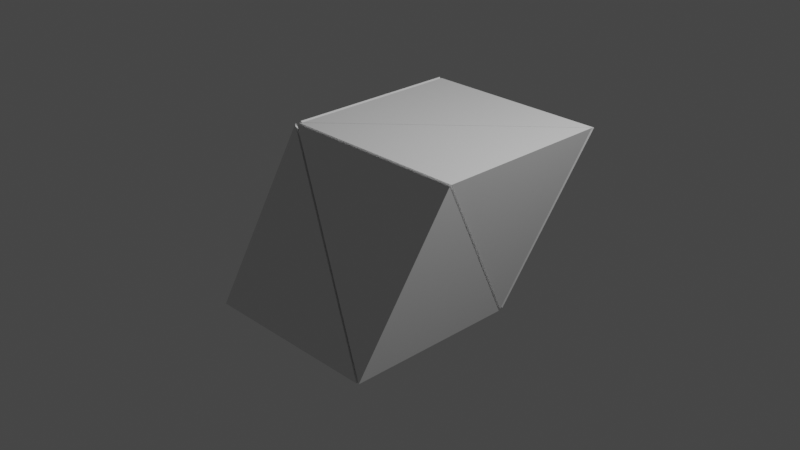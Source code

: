 # Source: parallelopiped.blend  (saved by Blender 3.3.6; exported with 4.5.12 LTS)
import bpy
from mathutils import Matrix  # noqa: F401  (used for matrix-valued properties, if any)

bpy.ops.wm.read_factory_settings(use_empty=True)
scene = bpy.context.scene
scene.name = 'Scene'

# ---- collections
col_collection = bpy.data.collections.new('Collection'); scene.collection.children.link(col_collection)

# ---- materials (node trees are filled in below, after node groups)
mat_material_001 = bpy.data.materials.new('Material.001')
mat_material_001.alpha_threshold = 0.0
mat_material_001.use_transparent_shadow = False
mat_material_001.roughness = 0.5
mat_material_001.line_color = (0.0, 0.0, 0.0, 1.0)

# ---- material node trees
mat_material_001.use_nodes = True; mat_material_001.node_tree.nodes.clear()
_N = mat_material_001.node_tree.nodes; _L = mat_material_001.node_tree.links
n0 = _N.new('ShaderNodeOutputMaterial'); n0.name = 'Material Output'; n0.location = (300, 300)
n1 = _N.new('ShaderNodeBsdfPrincipled'); n1.name = 'Principled BSDF'; n1.location = (10, 300)
n1.distribution = 'GGX'
n1.subsurface_method = 'RANDOM_WALK_SKIN'
n1.inputs[3].default_value = 1.45
n1.inputs[27].default_value = (0.0, 0.0, 0.0, 1.0)
n1.inputs[28].default_value = 1.0
_L.new(n1.outputs[0], n0.inputs[0])
n0.is_active_output = True

# ---- world
world_world = bpy.data.worlds.new('World'); scene.world = world_world
world_world.use_nodes = True; world_world.node_tree.nodes.clear()
_N = world_world.node_tree.nodes; _L = world_world.node_tree.links
n0 = _N.new('ShaderNodeOutputWorld'); n0.name = 'World Output'; n0.location = (300, 300)
n1 = _N.new('ShaderNodeBackground'); n1.name = 'Background'; n1.location = (10, 300)
n1.inputs[0].default_value = (0.05088, 0.05088, 0.05088, 1.0)
_L.new(n1.outputs[0], n0.inputs[0])
n0.is_active_output = True
world_world.color = (0.05088, 0.05088, 0.05088)
world_world.use_sun_shadow = False
world_world.sun_shadow_jitter_overblur = 0.0

# ---- cameras
cam_camera = bpy.data.cameras.new('Camera')
cam_camera.clip_end = 100.0
cam_camera.ortho_scale = 7.314

# ---- lights
light_light = bpy.data.lights.new('Light', 'POINT')
light_light.transmission_factor = 0.0
light_light.energy = 1000.0
light_light.shadow_soft_size = 0.1
light_light.shadow_maximum_resolution = 0.006
light_light.use_absolute_resolution = True

# ---- meshes
me_cube = bpy.data.meshes.new('Cube')
me_cube.from_pydata([(0.8195, 0.651, -0.9941), (1.352, -0.6786, 1.014), (0.8219, -1.293, -0.9933), (1.336, 1.301, 1.017), (-0.7679, 1.333, 1.002), (-0.6986, -0.7074, 1.013), (0.7526, 0.7473, -1.004), (0.759, 0.6792, -1.003), (0.7856, 0.6517, -1.002), (-1.291, 0.6504, -1.005), (-0.759, -0.6792, 1.003), (-1.289, -1.293, -1.004), (-1.298, 0.7186, -1.005), (-0.7655, -0.611, 1.003), (0.788, -1.292, -1.001), (-0.7325, -0.7067, 1.005), (-1.262, -1.321, -1.002), (1.325, 1.348, 1.003), (0.7952, 0.7339, -1.004), (-0.7253, 1.319, 1.002), (-0.7228, -0.6245, 1.003), (0.8063, 0.6872, -0.9906), (1.339, -0.6424, 1.017), (-0.7118, -0.6711, 1.016)], [], [(1, 2, 0), (15, 14, 8), (12, 13, 4), (7, 9, 10), (10, 11, 7), (23, 21, 22), (5, 2, 1), (11, 10, 9), (9, 7, 11), (6, 13, 12), (4, 13, 6), (12, 4, 6), (16, 15, 8), (14, 15, 16), (16, 8, 14), (17, 20, 18), (17, 19, 20), (5, 0, 2), (5, 1, 0), (18, 19, 17), (19, 18, 20), (21, 3, 22), (3, 21, 23), (23, 22, 3)])
_uv = me_cube.uv_layers.new(name='UVMap')
_uv.uv.foreach_set('vector', [0.625, 0.75, 0.375, 0.75, 0.375, 0.5, 0.0, 0.0, 0.0, 0.0, 0.0, 0.0, 0.375, 0.25, 0.625, 0.0, 0.625, 0.25, 0.0, 0.0, 0.0, 0.0, 0.0, 0.0, 0.625, 0.0, 0.375, 0.0, 0.375, 0.5, 0.875, 0.75, 0.375, 0.5, 0.625, 0.75, 0.625, 1.0, 0.375, 0.75, 0.625, 0.75, 0.375, 0.0, 0.625, 0.0, 0.375, 0.25, 0.125, 0.5, 0.375, 0.5, 0.125, 0.75, 0.0, 0.0, 0.0, 0.0, 0.375, 0.25, 0.0, 0.0, 0.0, 0.0, 0.0, 0.0, 0.375, 0.25, 0.625, 0.25, 0.375, 0.5, 0.125, 0.75, 0.0, 0.0, 0.375, 0.5, 0.375, 0.75, 0.625, 1.0, 0.375, 1.0, 0.125, 0.75, 0.375, 0.5, 0.375, 0.75, 0.625, 0.5, 0.875, 0.75, 0.375, 0.5, 0.625, 0.5, 0.875, 0.5, 0.875, 0.75, 0.625, 1.0, 0.375, 0.5, 0.375, 0.75, 0.625, 1.0, 0.625, 0.75, 0.375, 0.5, 0.375, 0.5, 0.625, 0.25, 0.625, 0.5, 0.625, 0.25, 0.375, 0.5, 0.625, 1.0, 0.375, 0.5, 0.625, 0.5, 0.625, 0.75, 0.625, 0.5, 0.375, 0.5, 0.875, 0.75, 0.875, 0.75, 0.625, 0.75, 0.625, 0.5])
me_cube.materials.append(mat_material_001)
me_cube.use_mirror_vertex_groups = False
me_cube.update()

# ---- objects
ob_cube = bpy.data.objects.new('Cube', me_cube)
ob_light = bpy.data.objects.new('Light', light_light)
ob_camera = bpy.data.objects.new('Camera', cam_camera)

# ---- transforms, parenting, visibility, modifiers, constraints
ob_cube.location = (0.0, 0.0, 0.0)
ob_cube.lock_rotations_4d = False
ob_cube.empty_display_type = 'ARROWS'
ob_cube.lineart.crease_threshold = 0.0
ob_light.location = (4.076, 1.005, 5.904)
ob_light.rotation_euler = (0.6503, 0.05522, 1.866)
ob_light.lock_rotations_4d = False
ob_light.empty_display_type = 'ARROWS'
ob_light.color = (0.0, 0.0, 0.0, 0.0)
ob_light.lineart.crease_threshold = 0.0
ob_camera.location = (7.359, -6.926, 4.958)
ob_camera.rotation_euler = (1.109, 0.0, 0.8149)
ob_camera.lock_rotations_4d = False
ob_camera.empty_display_type = 'ARROWS'
ob_camera.color = (0.0, 0.0, 0.0, 0.0)
ob_camera.display_type = 'WIRE'
ob_camera.lineart.crease_threshold = 0.0

# ---- collection membership
col_collection.objects.link(ob_cube)
col_collection.objects.link(ob_light)
col_collection.objects.link(ob_camera)

# ---- scene / render settings (as saved in the file)
scene.camera = ob_camera
scene.frame_start = 1; scene.frame_end = 250; scene.frame_set(61)
scene.render.engine = 'BLENDER_EEVEE_NEXT'
scene.cycles.sampling_pattern = 'TABULATED_SOBOL'
scene.cycles.use_light_tree = False
scene.view_settings.view_transform = 'Filmic'
bpy.context.view_layer.update()
